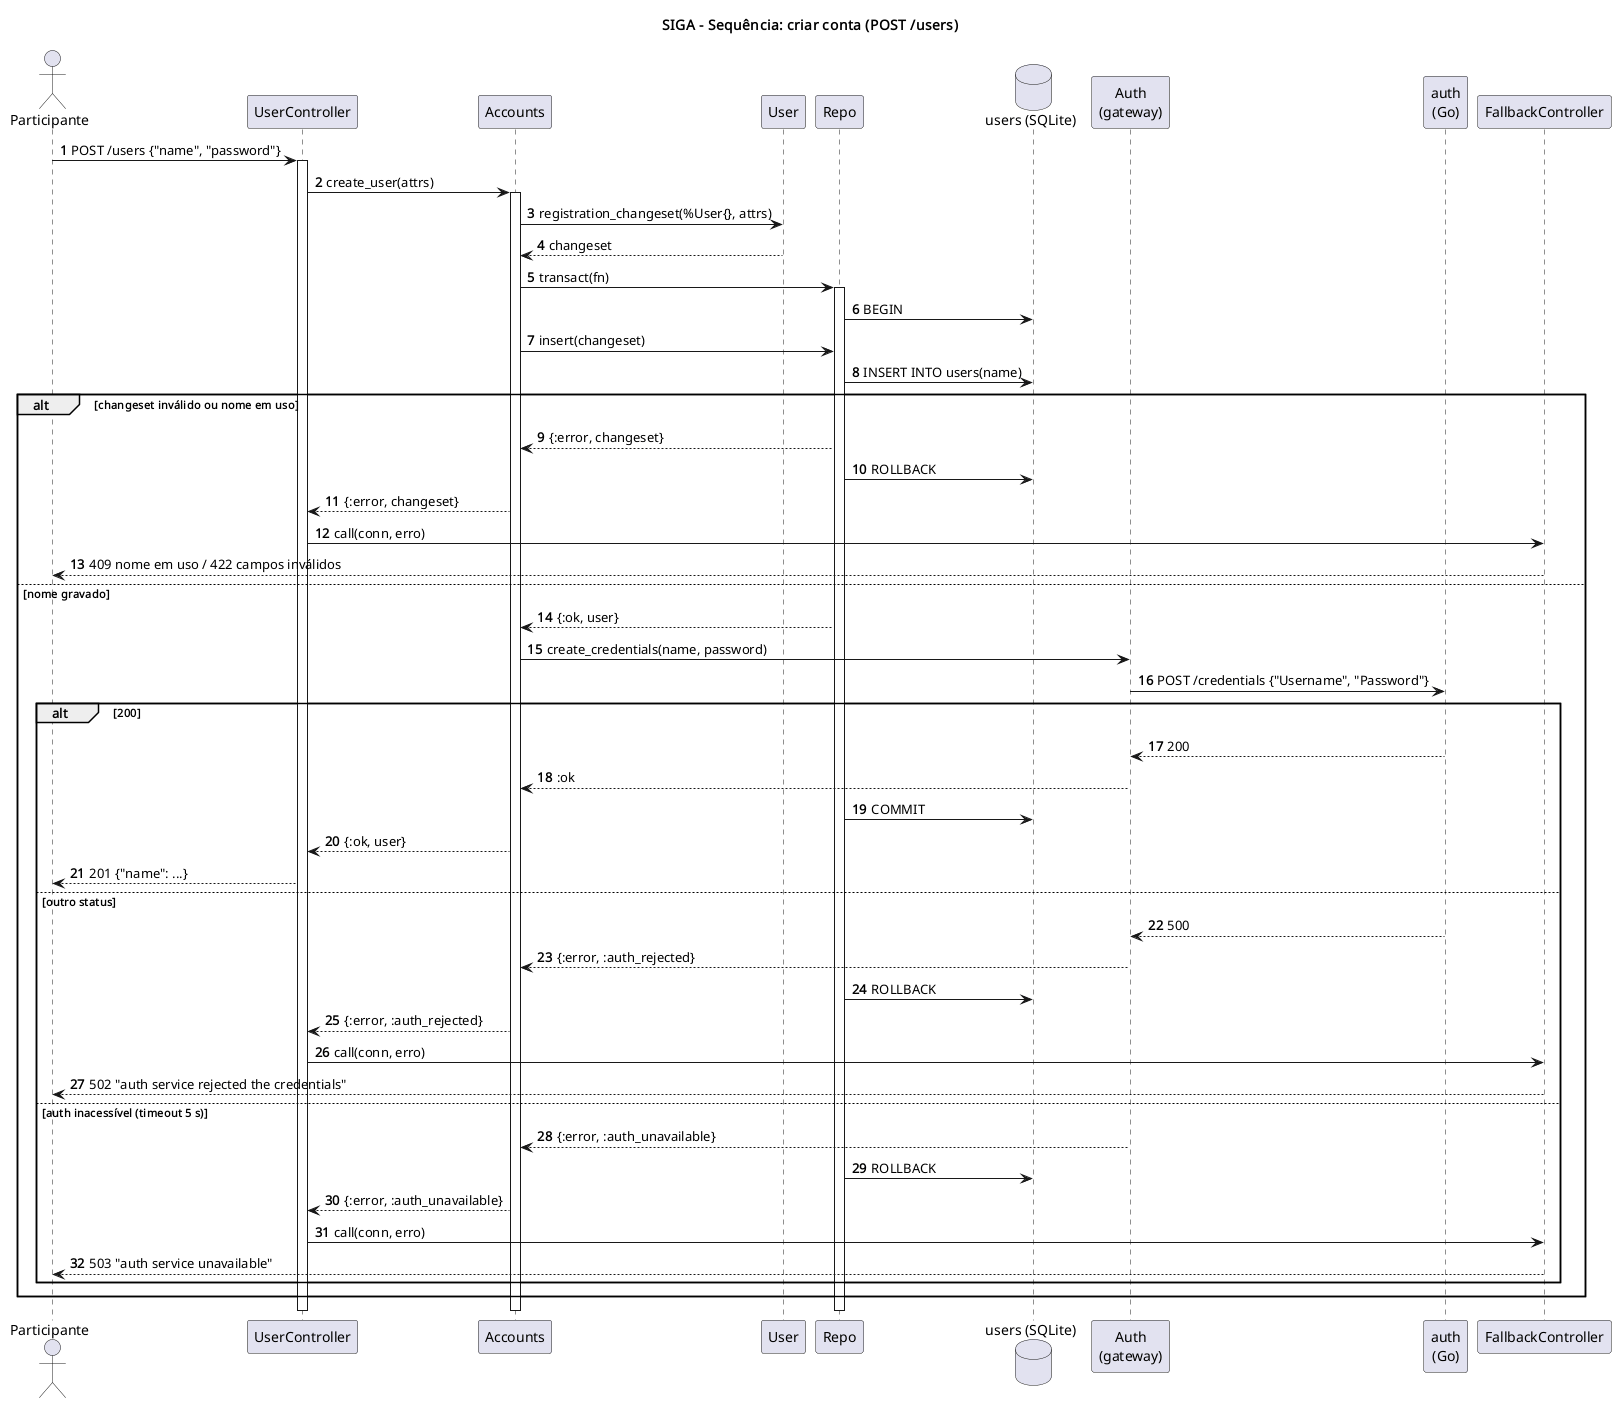

The diagram above was rendered by PlantUML. Its source (embedded in the PNG):
@startuml sequencia-cadastro
title SIGA - Sequência: criar conta (POST /users)

autonumber
actor Participante as P
participant "UserController" as Ctrl
participant "Accounts" as Acc
participant "User" as U
participant "Repo" as Repo
database "users (SQLite)" as UDb
participant "Auth\n(gateway)" as Gw
participant "auth\n(Go)" as AuthSvc
participant "FallbackController" as Fb

P -> Ctrl : POST /users {"name", "password"}
activate Ctrl
Ctrl -> Acc : create_user(attrs)
activate Acc
Acc -> U : registration_changeset(%User{}, attrs)
U --> Acc : changeset
Acc -> Repo : transact(fn)
activate Repo
Repo -> UDb : BEGIN
Acc -> Repo : insert(changeset)
Repo -> UDb : INSERT INTO users(name)

alt changeset inválido ou nome em uso
  Repo --> Acc : {:error, changeset}
  Repo -> UDb : ROLLBACK
  Acc --> Ctrl : {:error, changeset}
  Ctrl -> Fb : call(conn, erro)
  Fb --> P : 409 nome em uso / 422 campos inválidos
else nome gravado
  Repo --> Acc : {:ok, user}
  Acc -> Gw : create_credentials(name, password)
  Gw -> AuthSvc : POST /credentials {"Username", "Password"}
  alt 200
    AuthSvc --> Gw : 200
    Gw --> Acc : :ok
    Repo -> UDb : COMMIT
    Acc --> Ctrl : {:ok, user}
    Ctrl --> P : 201 {"name": ...}
  else outro status
    AuthSvc --> Gw : 500
    Gw --> Acc : {:error, :auth_rejected}
    Repo -> UDb : ROLLBACK
    Acc --> Ctrl : {:error, :auth_rejected}
    Ctrl -> Fb : call(conn, erro)
    Fb --> P : 502 "auth service rejected the credentials"
  else auth inacessível (timeout 5 s)
    Gw --> Acc : {:error, :auth_unavailable}
    Repo -> UDb : ROLLBACK
    Acc --> Ctrl : {:error, :auth_unavailable}
    Ctrl -> Fb : call(conn, erro)
    Fb --> P : 503 "auth service unavailable"
  end
end
deactivate Repo
deactivate Acc
deactivate Ctrl

@enduml